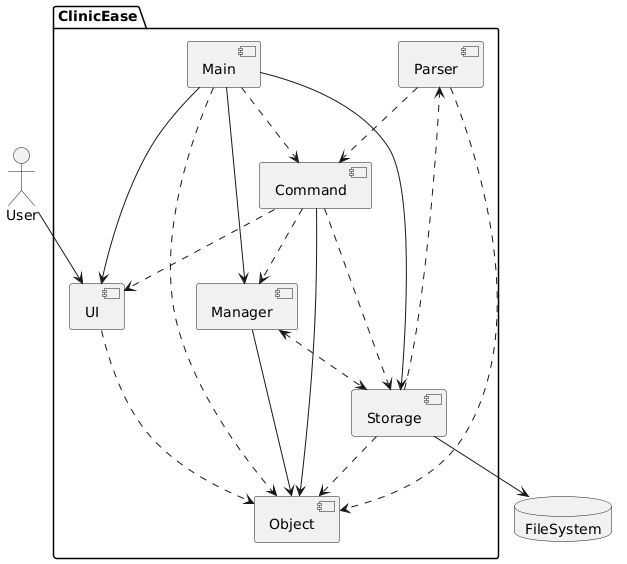

The diagram above was rendered by PlantUML. Its source (embedded in the PNG):
@startuml
actor User

package "ClinicEase"{
component UI
component Parser
component Command
component Manager
component Object
component Storage
component Main
}
database FileSystem

User --> UI
UI ..> Object
Main --> UI
Main ..>Command
Main --> Manager
Main --> Storage
Main ..> Object
Parser ..> Command
Parser ..> Object
Command --> Object
Command ..> UI
Command ..> Manager
Command ..> Storage
Manager --> Object
Manager <..> Storage
Storage ..> Object
Storage ..> Parser
Storage --> FileSystem
@enduml